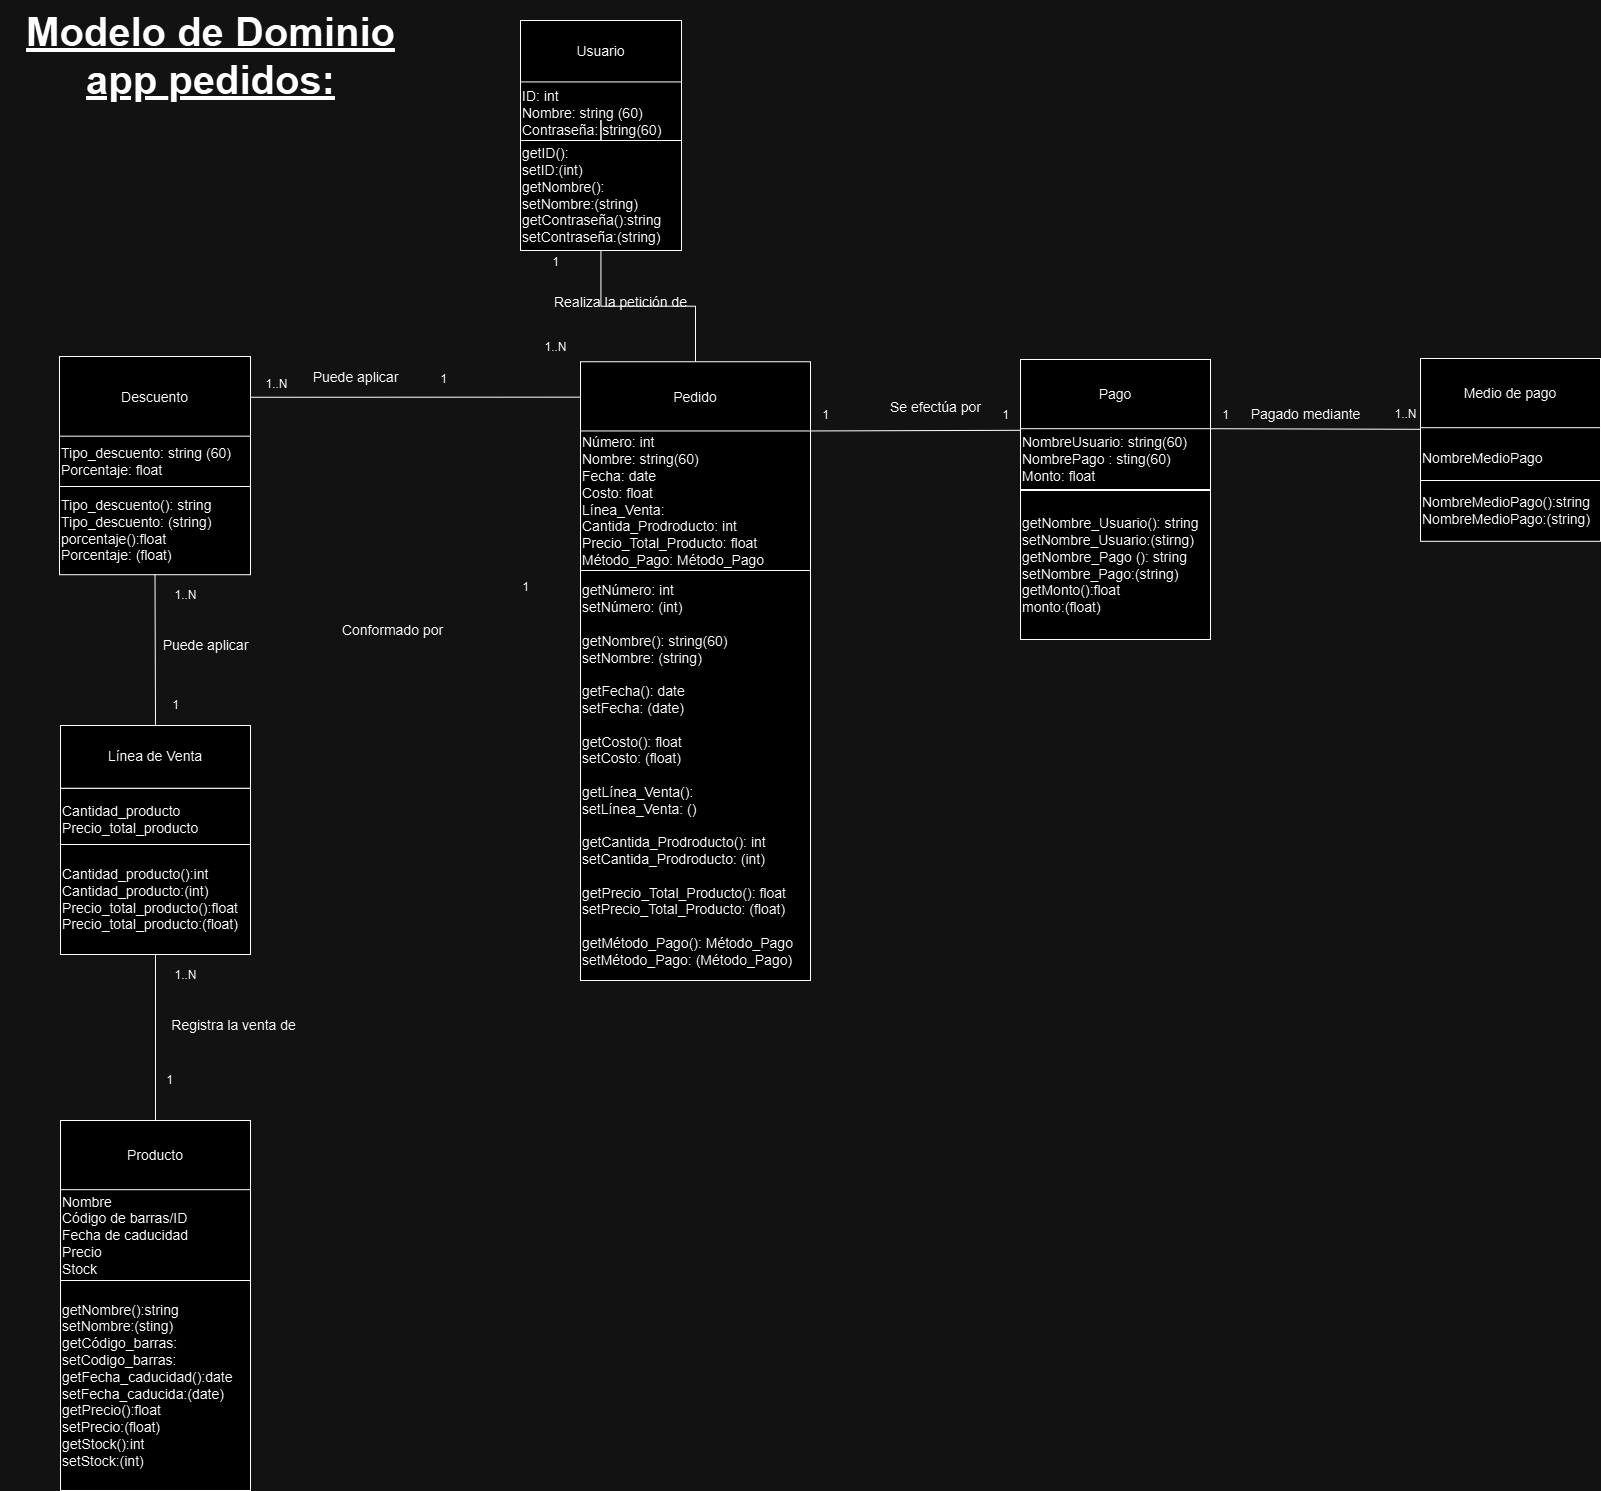

The diagram above was exported from draw.io. Its source (the exported page's mxGraphModel, read from the mxfile embedded in the PNG):
<mxGraphModel dx="-359" dy="2600" grid="1" gridSize="10" guides="1" tooltips="1" connect="1" arrows="1" fold="1" page="1" pageScale="1" pageWidth="827" pageHeight="1169" math="0" shadow="0">
  <root>
    <mxCell id="0" />
    <mxCell id="1" parent="0" />
    <mxCell id="vlU087pEhLgIgHqndEDV-39" value="" style="group;fontFamily=Helvetica;" connectable="0" vertex="1" parent="1">
      <mxGeometry x="3880" y="-70" width="161" height="124.29" as="geometry" />
    </mxCell>
    <mxCell id="vlU087pEhLgIgHqndEDV-40" value="Usuario" style="rounded=0;whiteSpace=wrap;html=1;fontFamily=Helvetica;fontSize=14;align=center;textShadow=0;" vertex="1" parent="vlU087pEhLgIgHqndEDV-39">
      <mxGeometry width="161" height="62.85858783232396" as="geometry" />
    </mxCell>
    <mxCell id="vlU087pEhLgIgHqndEDV-41" value="ID: int&lt;div&gt;Nombre: string (60)&lt;/div&gt;&lt;div&gt;Contraseña: string(60)&lt;/div&gt;" style="rounded=0;whiteSpace=wrap;html=1;fontFamily=Helvetica;fontSize=14;align=left;textShadow=0;" vertex="1" parent="vlU087pEhLgIgHqndEDV-39">
      <mxGeometry y="61.43141216767626" width="161" height="62.85858783232396" as="geometry" />
    </mxCell>
    <mxCell id="vlU087pEhLgIgHqndEDV-42" value="" style="group;fontFamily=Helvetica;" connectable="0" vertex="1" parent="1">
      <mxGeometry x="3940" y="271.26" width="230" height="210" as="geometry" />
    </mxCell>
    <mxCell id="vlU087pEhLgIgHqndEDV-43" value="Pedido" style="rounded=0;whiteSpace=wrap;html=1;fontFamily=Helvetica;fontSize=14;align=center;textShadow=0;" vertex="1" parent="vlU087pEhLgIgHqndEDV-42">
      <mxGeometry width="230" height="70.8" as="geometry" />
    </mxCell>
    <mxCell id="vlU087pEhLgIgHqndEDV-44" value="" style="group;fontFamily=Helvetica;" connectable="0" vertex="1" parent="1">
      <mxGeometry x="3419" y="266" width="191" height="218.74" as="geometry" />
    </mxCell>
    <mxCell id="vlU087pEhLgIgHqndEDV-45" value="Descuento" style="rounded=0;whiteSpace=wrap;html=1;fontFamily=Helvetica;fontSize=14;align=center;textShadow=0;" vertex="1" parent="vlU087pEhLgIgHqndEDV-44">
      <mxGeometry width="190.99999999999997" height="81.51378780280227" as="geometry" />
    </mxCell>
    <mxCell id="vlU087pEhLgIgHqndEDV-46" value="" style="edgeStyle=orthogonalEdgeStyle;rounded=0;orthogonalLoop=1;jettySize=auto;html=1;" edge="1" parent="vlU087pEhLgIgHqndEDV-44" source="vlU087pEhLgIgHqndEDV-47" target="vlU087pEhLgIgHqndEDV-48">
      <mxGeometry relative="1" as="geometry" />
    </mxCell>
    <mxCell id="vlU087pEhLgIgHqndEDV-47" value="Tipo_descuento: string (60)&lt;div&gt;Porcentaje: float&lt;/div&gt;" style="rounded=0;whiteSpace=wrap;html=1;fontFamily=Helvetica;fontSize=14;align=left;textShadow=0;" vertex="1" parent="vlU087pEhLgIgHqndEDV-44">
      <mxGeometry y="79.67" width="191" height="50.33" as="geometry" />
    </mxCell>
    <mxCell id="vlU087pEhLgIgHqndEDV-48" value="Tipo_descuento(): string&lt;div&gt;Tipo_descuento: (string)&lt;/div&gt;&lt;div&gt;porcentaje():float&lt;/div&gt;&lt;div&gt;Porcentaje: (float)&lt;/div&gt;" style="rounded=0;whiteSpace=wrap;html=1;fontFamily=Helvetica;fontSize=14;align=left;textShadow=0;" vertex="1" parent="vlU087pEhLgIgHqndEDV-44">
      <mxGeometry y="130" width="191" height="88.21" as="geometry" />
    </mxCell>
    <mxCell id="vlU087pEhLgIgHqndEDV-49" value="" style="group;fontFamily=Helvetica;" connectable="0" vertex="1" parent="1">
      <mxGeometry x="4380" y="269" width="190" height="280" as="geometry" />
    </mxCell>
    <mxCell id="vlU087pEhLgIgHqndEDV-50" value="Pago" style="rounded=0;whiteSpace=wrap;html=1;fontFamily=Helvetica;fontSize=14;align=center;textShadow=0;" vertex="1" parent="vlU087pEhLgIgHqndEDV-49">
      <mxGeometry width="190" height="70.8" as="geometry" />
    </mxCell>
    <mxCell id="vlU087pEhLgIgHqndEDV-51" value="NombreUsuario: string(60)&lt;div&gt;NombrePago : sting(60)&lt;br&gt;&lt;div&gt;Monto: float&lt;/div&gt;&lt;/div&gt;" style="rounded=0;whiteSpace=wrap;html=1;fontFamily=Helvetica;fontSize=14;align=left;textShadow=0;" vertex="1" parent="vlU087pEhLgIgHqndEDV-49">
      <mxGeometry y="69.2" width="190" height="60.8" as="geometry" />
    </mxCell>
    <mxCell id="vlU087pEhLgIgHqndEDV-52" value="getNombre_Usuario(): string&lt;div&gt;&lt;span style=&quot;background-color: initial;&quot;&gt;setNombre_Usuario:(stirng)&lt;/span&gt;&lt;/div&gt;&lt;div&gt;getNombre_Pago (): string&lt;br&gt;&lt;div&gt;setNombre_Pago:(string)&lt;/div&gt;&lt;div&gt;getMonto():float&lt;/div&gt;&lt;/div&gt;&lt;div&gt;monto:(float)&lt;/div&gt;" style="rounded=0;whiteSpace=wrap;html=1;fontFamily=Helvetica;fontSize=14;align=left;textShadow=0;" vertex="1" parent="vlU087pEhLgIgHqndEDV-49">
      <mxGeometry y="131" width="190" height="149" as="geometry" />
    </mxCell>
    <mxCell id="vlU087pEhLgIgHqndEDV-53" value="" style="group;fontFamily=Helvetica;" connectable="0" vertex="1" parent="1">
      <mxGeometry x="4780" y="268" width="180" height="190" as="geometry" />
    </mxCell>
    <mxCell id="vlU087pEhLgIgHqndEDV-54" value="Medio de pago" style="rounded=0;whiteSpace=wrap;html=1;fontFamily=Helvetica;fontSize=14;align=center;textShadow=0;" vertex="1" parent="vlU087pEhLgIgHqndEDV-53">
      <mxGeometry width="179.99999999999997" height="70.8037838645535" as="geometry" />
    </mxCell>
    <mxCell id="vlU087pEhLgIgHqndEDV-55" value="NombreMedioPago" style="rounded=0;whiteSpace=wrap;html=1;fontFamily=Helvetica;fontSize=14;align=left;textShadow=0;" vertex="1" parent="vlU087pEhLgIgHqndEDV-53">
      <mxGeometry y="69.2" width="179.99999999999997" height="60.8" as="geometry" />
    </mxCell>
    <mxCell id="vlU087pEhLgIgHqndEDV-56" value="NombreMedioPago():string&lt;div&gt;NombreMedioPago:(string)&lt;/div&gt;" style="rounded=0;whiteSpace=wrap;html=1;fontFamily=Helvetica;fontSize=14;align=left;textShadow=0;" vertex="1" parent="vlU087pEhLgIgHqndEDV-53">
      <mxGeometry y="122" width="179.99999999999997" height="60.8" as="geometry" />
    </mxCell>
    <mxCell id="vlU087pEhLgIgHqndEDV-57" value="Modelo de Dominio app&amp;nbsp;&lt;span style=&quot;background-color: initial;&quot;&gt;pedidos:&lt;/span&gt;" style="text;strokeColor=none;align=center;fillColor=none;html=1;verticalAlign=middle;whiteSpace=wrap;rounded=0;fontStyle=5;fontSize=40;" vertex="1" parent="1">
      <mxGeometry x="3360" y="-90" width="421.5" height="110" as="geometry" />
    </mxCell>
    <mxCell id="vlU087pEhLgIgHqndEDV-58" style="edgeStyle=orthogonalEdgeStyle;rounded=0;orthogonalLoop=1;jettySize=auto;html=1;entryX=0.5;entryY=0;entryDx=0;entryDy=0;endArrow=none;endFill=0;" edge="1" parent="1" source="vlU087pEhLgIgHqndEDV-91" target="vlU087pEhLgIgHqndEDV-43">
      <mxGeometry relative="1" as="geometry" />
    </mxCell>
    <mxCell id="vlU087pEhLgIgHqndEDV-59" value="" style="endArrow=none;html=1;rounded=0;exitX=1;exitY=0.5;exitDx=0;exitDy=0;entryX=0;entryY=0.5;entryDx=0;entryDy=0;fontStyle=1" edge="1" parent="1" source="vlU087pEhLgIgHqndEDV-45" target="vlU087pEhLgIgHqndEDV-43">
      <mxGeometry width="50" height="50" relative="1" as="geometry">
        <mxPoint x="3730" y="266" as="sourcePoint" />
        <mxPoint x="3780" y="216" as="targetPoint" />
      </mxGeometry>
    </mxCell>
    <mxCell id="vlU087pEhLgIgHqndEDV-60" value="" style="endArrow=none;html=1;rounded=0;exitX=0.5;exitY=1;exitDx=0;exitDy=0;entryX=0.5;entryY=0;entryDx=0;entryDy=0;" edge="1" parent="1" source="vlU087pEhLgIgHqndEDV-48" target="vlU087pEhLgIgHqndEDV-80">
      <mxGeometry width="50" height="50" relative="1" as="geometry">
        <mxPoint x="3650" y="447" as="sourcePoint" />
        <mxPoint x="3779" y="446" as="targetPoint" />
      </mxGeometry>
    </mxCell>
    <mxCell id="vlU087pEhLgIgHqndEDV-61" value="" style="endArrow=none;html=1;rounded=0;exitX=0;exitY=1;exitDx=0;exitDy=0;entryX=1;entryY=0;entryDx=0;entryDy=0;" edge="1" parent="1" source="vlU087pEhLgIgHqndEDV-50" target="vlU087pEhLgIgHqndEDV-77">
      <mxGeometry width="50" height="50" relative="1" as="geometry">
        <mxPoint x="3729" y="348" as="sourcePoint" />
        <mxPoint x="3858" y="347" as="targetPoint" />
      </mxGeometry>
    </mxCell>
    <mxCell id="vlU087pEhLgIgHqndEDV-62" value="" style="endArrow=none;html=1;rounded=0;exitX=0;exitY=1;exitDx=0;exitDy=0;entryX=1;entryY=0;entryDx=0;entryDy=0;" edge="1" parent="1" source="vlU087pEhLgIgHqndEDV-54" target="vlU087pEhLgIgHqndEDV-51">
      <mxGeometry width="50" height="50" relative="1" as="geometry">
        <mxPoint x="3919" y="358" as="sourcePoint" />
        <mxPoint x="4048" y="357" as="targetPoint" />
      </mxGeometry>
    </mxCell>
    <mxCell id="vlU087pEhLgIgHqndEDV-63" value="&lt;span style=&quot;font-size: 14px;&quot;&gt;Pagado mediante&lt;/span&gt;" style="text;html=1;align=center;verticalAlign=middle;resizable=0;points=[];autosize=1;strokeColor=none;fillColor=none;fontFamily=Helvetica;" vertex="1" parent="1">
      <mxGeometry x="4600" y="309.0300000000001" width="130" height="30" as="geometry" />
    </mxCell>
    <mxCell id="vlU087pEhLgIgHqndEDV-64" value="&lt;span style=&quot;font-size: 14px;&quot;&gt;Puede aplicar&lt;/span&gt;" style="text;html=1;align=center;verticalAlign=middle;resizable=0;points=[];autosize=1;strokeColor=none;fillColor=none;fontFamily=Helvetica;" vertex="1" parent="1">
      <mxGeometry x="3659.9999999999995" y="272.03" width="110" height="30" as="geometry" />
    </mxCell>
    <mxCell id="vlU087pEhLgIgHqndEDV-65" value="&lt;span style=&quot;font-size: 14px;&quot;&gt;Conformado por&lt;/span&gt;" style="text;html=1;align=center;verticalAlign=middle;resizable=0;points=[];autosize=1;strokeColor=none;fillColor=none;fontFamily=Helvetica;" vertex="1" parent="1">
      <mxGeometry x="3692" y="525" width="120" height="30" as="geometry" />
    </mxCell>
    <mxCell id="vlU087pEhLgIgHqndEDV-66" value="&lt;span style=&quot;font-size: 14px;&quot;&gt;Se efectúa por&lt;/span&gt;" style="text;html=1;align=center;verticalAlign=middle;resizable=0;points=[];autosize=1;strokeColor=none;fillColor=none;fontFamily=Helvetica;" vertex="1" parent="1">
      <mxGeometry x="4240" y="302.03" width="110" height="30" as="geometry" />
    </mxCell>
    <mxCell id="vlU087pEhLgIgHqndEDV-67" value="&lt;span style=&quot;font-size: 14px;&quot;&gt;Realiza la petición de&lt;/span&gt;" style="text;html=1;align=center;verticalAlign=middle;resizable=0;points=[];autosize=1;strokeColor=none;fillColor=none;fontFamily=Helvetica;" vertex="1" parent="1">
      <mxGeometry x="3899.9999999999995" y="197.02999999999997" width="160" height="30" as="geometry" />
    </mxCell>
    <mxCell id="vlU087pEhLgIgHqndEDV-68" value="1" style="text;html=1;align=center;verticalAlign=middle;resizable=0;points=[];autosize=1;strokeColor=none;fillColor=none;" vertex="1" parent="1">
      <mxGeometry x="3900" y="156.76999999999998" width="30" height="30" as="geometry" />
    </mxCell>
    <mxCell id="vlU087pEhLgIgHqndEDV-69" value="1..N" style="text;html=1;align=center;verticalAlign=middle;resizable=0;points=[];autosize=1;strokeColor=none;fillColor=none;" vertex="1" parent="1">
      <mxGeometry x="3890" y="242.02999999999997" width="50" height="30" as="geometry" />
    </mxCell>
    <mxCell id="vlU087pEhLgIgHqndEDV-70" value="1..N" style="text;html=1;align=center;verticalAlign=middle;resizable=0;points=[];autosize=1;strokeColor=none;fillColor=none;" vertex="1" parent="1">
      <mxGeometry x="3611" y="279.03" width="50" height="30" as="geometry" />
    </mxCell>
    <mxCell id="vlU087pEhLgIgHqndEDV-71" value="1" style="text;html=1;align=center;verticalAlign=middle;resizable=0;points=[];autosize=1;strokeColor=none;fillColor=none;" vertex="1" parent="1">
      <mxGeometry x="3788" y="274.03" width="30" height="30" as="geometry" />
    </mxCell>
    <mxCell id="vlU087pEhLgIgHqndEDV-72" value="1" style="text;html=1;align=center;verticalAlign=middle;resizable=0;points=[];autosize=1;strokeColor=none;fillColor=none;" vertex="1" parent="1">
      <mxGeometry x="3870" y="482.03" width="30" height="30" as="geometry" />
    </mxCell>
    <mxCell id="vlU087pEhLgIgHqndEDV-73" value="1" style="text;html=1;align=center;verticalAlign=middle;resizable=0;points=[];autosize=1;strokeColor=none;fillColor=none;" vertex="1" parent="1">
      <mxGeometry x="4170" y="310" width="30" height="30" as="geometry" />
    </mxCell>
    <mxCell id="vlU087pEhLgIgHqndEDV-74" value="1" style="text;html=1;align=center;verticalAlign=middle;resizable=0;points=[];autosize=1;strokeColor=none;fillColor=none;" vertex="1" parent="1">
      <mxGeometry x="4350" y="310" width="30" height="30" as="geometry" />
    </mxCell>
    <mxCell id="vlU087pEhLgIgHqndEDV-75" value="1" style="text;html=1;align=center;verticalAlign=middle;resizable=0;points=[];autosize=1;strokeColor=none;fillColor=none;" vertex="1" parent="1">
      <mxGeometry x="4570" y="310" width="30" height="30" as="geometry" />
    </mxCell>
    <mxCell id="vlU087pEhLgIgHqndEDV-76" value="1..N" style="text;html=1;align=center;verticalAlign=middle;resizable=0;points=[];autosize=1;strokeColor=none;fillColor=none;" vertex="1" parent="1">
      <mxGeometry x="4740" y="309.03" width="50" height="30" as="geometry" />
    </mxCell>
    <mxCell id="vlU087pEhLgIgHqndEDV-77" value="Número: int&lt;br&gt;&lt;div&gt;Nombre: string(60)&lt;/div&gt;&lt;div&gt;Fecha: date&lt;/div&gt;&lt;div&gt;Costo: float&lt;/div&gt;&lt;div&gt;Línea_Venta:&amp;nbsp;&lt;/div&gt;&lt;div&gt;Cantida_Prodroducto: int&lt;/div&gt;&lt;div&gt;Precio_Total_Producto: float&lt;/div&gt;&lt;div&gt;Método_Pago:&amp;nbsp;&lt;span style=&quot;background-color: initial;&quot;&gt;Método_Pago&lt;/span&gt;&lt;/div&gt;" style="rounded=0;whiteSpace=wrap;html=1;fontFamily=Helvetica;fontSize=14;align=left;textShadow=0;" vertex="1" parent="1">
      <mxGeometry x="3940" y="340.46000000000004" width="230" height="140.8" as="geometry" />
    </mxCell>
    <mxCell id="vlU087pEhLgIgHqndEDV-78" value="getNúmero: int&lt;div&gt;setNúmero: (int)&lt;/div&gt;&lt;div&gt;&lt;br&gt;&lt;div&gt;getNombre(): string(60)&lt;/div&gt;&lt;div&gt;setNombre: (string)&lt;/div&gt;&lt;div&gt;&lt;br&gt;&lt;/div&gt;&lt;div&gt;getFecha(): date&lt;/div&gt;&lt;div&gt;setFecha: (date)&lt;/div&gt;&lt;div&gt;&lt;br&gt;&lt;/div&gt;&lt;div&gt;getCosto(): float&lt;/div&gt;&lt;div&gt;setCosto: (float)&lt;/div&gt;&lt;div&gt;&lt;br&gt;&lt;/div&gt;&lt;div&gt;getLínea_Venta():&amp;nbsp;&lt;/div&gt;&lt;div&gt;&lt;div&gt;setLínea_Venta: ()&lt;/div&gt;&lt;/div&gt;&lt;div&gt;&lt;br&gt;&lt;/div&gt;&lt;div&gt;getCantida_Prodroducto(): int&lt;/div&gt;&lt;div&gt;setCantida_Prodroducto: (int)&lt;/div&gt;&lt;div&gt;&lt;br&gt;&lt;/div&gt;&lt;div&gt;getPrecio_Total_Producto(): float&lt;/div&gt;&lt;div&gt;setPrecio_Total_Producto: (float)&lt;/div&gt;&lt;div&gt;&lt;br&gt;&lt;/div&gt;&lt;div&gt;getMétodo_Pago():&amp;nbsp;&lt;span style=&quot;background-color: initial;&quot;&gt;Método_Pago&lt;/span&gt;&lt;/div&gt;&lt;/div&gt;&lt;div&gt;setMétodo_Pago: (&lt;span style=&quot;background-color: initial;&quot;&gt;Método_Pago)&lt;/span&gt;&lt;span style=&quot;background-color: initial;&quot;&gt;&lt;/span&gt;&lt;/div&gt;" style="rounded=0;whiteSpace=wrap;html=1;fontFamily=Helvetica;fontSize=14;align=left;textShadow=0;" vertex="1" parent="1">
      <mxGeometry x="3940" y="480" width="230" height="410" as="geometry" />
    </mxCell>
    <mxCell id="vlU087pEhLgIgHqndEDV-79" value="" style="group;fontFamily=Helvetica;" connectable="0" vertex="1" parent="1">
      <mxGeometry x="3420" y="635" width="190" height="125.72" as="geometry" />
    </mxCell>
    <mxCell id="vlU087pEhLgIgHqndEDV-80" value="Línea de Venta" style="rounded=0;whiteSpace=wrap;html=1;fontFamily=Helvetica;fontSize=14;align=center;textShadow=0;" vertex="1" parent="vlU087pEhLgIgHqndEDV-79">
      <mxGeometry width="190.00000000000014" height="62.858571396104665" as="geometry" />
    </mxCell>
    <mxCell id="vlU087pEhLgIgHqndEDV-81" value="Cantidad_producto&lt;div&gt;Precio_total_producto&lt;/div&gt;" style="rounded=0;whiteSpace=wrap;html=1;fontFamily=Helvetica;fontSize=14;align=left;textShadow=0;" vertex="1" parent="vlU087pEhLgIgHqndEDV-79">
      <mxGeometry y="62.86142860389552" width="190.00000000000014" height="62.858571396104665" as="geometry" />
    </mxCell>
    <mxCell id="vlU087pEhLgIgHqndEDV-82" value="" style="endArrow=none;html=1;rounded=0;entryX=0.5;entryY=1;entryDx=0;entryDy=0;" edge="1" parent="1" target="vlU087pEhLgIgHqndEDV-81">
      <mxGeometry width="50" height="50" relative="1" as="geometry">
        <mxPoint x="3515" y="1030" as="sourcePoint" />
        <mxPoint x="3838.05" y="565.74" as="targetPoint" />
      </mxGeometry>
    </mxCell>
    <mxCell id="vlU087pEhLgIgHqndEDV-83" value="&lt;span style=&quot;font-size: 14px;&quot;&gt;Registra la venta de&amp;nbsp;&lt;/span&gt;" style="text;html=1;align=center;verticalAlign=middle;resizable=0;points=[];autosize=1;strokeColor=none;fillColor=none;fontFamily=Helvetica;" vertex="1" parent="1">
      <mxGeometry x="3520" y="920" width="150" height="30" as="geometry" />
    </mxCell>
    <mxCell id="vlU087pEhLgIgHqndEDV-84" value="&lt;span style=&quot;font-size: 14px;&quot;&gt;Puede aplicar&lt;/span&gt;" style="text;html=1;align=center;verticalAlign=middle;resizable=0;points=[];autosize=1;strokeColor=none;fillColor=none;fontFamily=Helvetica;" vertex="1" parent="1">
      <mxGeometry x="3509.9999999999995" y="540" width="110" height="30" as="geometry" />
    </mxCell>
    <mxCell id="vlU087pEhLgIgHqndEDV-85" value="1" style="text;html=1;align=center;verticalAlign=middle;resizable=0;points=[];autosize=1;strokeColor=none;fillColor=none;" vertex="1" parent="1">
      <mxGeometry x="3520.05" y="600" width="30" height="30" as="geometry" />
    </mxCell>
    <mxCell id="vlU087pEhLgIgHqndEDV-86" value="1" style="text;html=1;align=center;verticalAlign=middle;resizable=0;points=[];autosize=1;strokeColor=none;fillColor=none;" vertex="1" parent="1">
      <mxGeometry x="3520.05" y="834" width="30" height="30" as="geometry" />
    </mxCell>
    <mxCell id="vlU087pEhLgIgHqndEDV-87" value="1" style="text;html=1;align=center;verticalAlign=middle;resizable=0;points=[];autosize=1;strokeColor=none;fillColor=none;" vertex="1" parent="1">
      <mxGeometry x="3514.05" y="975" width="30" height="30" as="geometry" />
    </mxCell>
    <mxCell id="vlU087pEhLgIgHqndEDV-88" value="1..N" style="text;html=1;align=center;verticalAlign=middle;resizable=0;points=[];autosize=1;strokeColor=none;fillColor=none;" vertex="1" parent="1">
      <mxGeometry x="3520" y="870" width="50" height="30" as="geometry" />
    </mxCell>
    <mxCell id="vlU087pEhLgIgHqndEDV-89" value="1..N" style="text;html=1;align=center;verticalAlign=middle;resizable=0;points=[];autosize=1;strokeColor=none;fillColor=none;" vertex="1" parent="1">
      <mxGeometry x="3520" y="490" width="50" height="30" as="geometry" />
    </mxCell>
    <mxCell id="vlU087pEhLgIgHqndEDV-90" value="" style="edgeStyle=orthogonalEdgeStyle;rounded=0;orthogonalLoop=1;jettySize=auto;html=1;entryX=0.5;entryY=0;entryDx=0;entryDy=0;endArrow=none;endFill=0;" edge="1" parent="1" source="vlU087pEhLgIgHqndEDV-41" target="vlU087pEhLgIgHqndEDV-91">
      <mxGeometry relative="1" as="geometry">
        <mxPoint x="3961" y="54" as="sourcePoint" />
        <mxPoint x="4055" y="271" as="targetPoint" />
      </mxGeometry>
    </mxCell>
    <mxCell id="vlU087pEhLgIgHqndEDV-91" value="getID():&lt;div&gt;setID:(int)&lt;br&gt;&lt;div&gt;getNombre():&lt;/div&gt;&lt;div&gt;setNombre:(string)&lt;/div&gt;&lt;div&gt;getContraseña():string&lt;/div&gt;&lt;/div&gt;&lt;div&gt;setContraseña:(string)&lt;/div&gt;" style="rounded=0;whiteSpace=wrap;html=1;fontFamily=Helvetica;fontSize=14;align=left;textShadow=0;" vertex="1" parent="1">
      <mxGeometry x="3880" y="50" width="161" height="110" as="geometry" />
    </mxCell>
    <mxCell id="vlU087pEhLgIgHqndEDV-92" value="Cantidad_producto():int&lt;div&gt;Cantidad_producto:(int)&lt;br&gt;&lt;div&gt;Precio_total_producto():float&lt;/div&gt;&lt;/div&gt;&lt;div&gt;Precio_total_producto:(float)&lt;/div&gt;" style="rounded=0;whiteSpace=wrap;html=1;fontFamily=Helvetica;fontSize=14;align=left;textShadow=0;" vertex="1" parent="1">
      <mxGeometry x="3420" y="754" width="190" height="110" as="geometry" />
    </mxCell>
    <mxCell id="vlU087pEhLgIgHqndEDV-93" value="Producto" style="rounded=0;whiteSpace=wrap;html=1;fontFamily=Helvetica;fontSize=14;align=center;textShadow=0;" vertex="1" parent="1">
      <mxGeometry x="3420" y="1030" width="190" height="70.8" as="geometry" />
    </mxCell>
    <mxCell id="vlU087pEhLgIgHqndEDV-94" value="Nombre&lt;div&gt;Código de barras/ID&lt;/div&gt;&lt;div&gt;Fecha de caducidad&lt;/div&gt;&lt;div&gt;Precio&lt;/div&gt;&lt;div&gt;Stock&lt;/div&gt;" style="rounded=0;whiteSpace=wrap;html=1;fontFamily=Helvetica;fontSize=14;align=left;textShadow=0;" vertex="1" parent="1">
      <mxGeometry x="3420" y="1099.2" width="190" height="90.8" as="geometry" />
    </mxCell>
    <mxCell id="vlU087pEhLgIgHqndEDV-95" value="getNombre():string&lt;div&gt;setNombre:(sting)&lt;br&gt;&lt;div&gt;getCódigo_barras:&lt;/div&gt;&lt;div&gt;setCodigo_barras:&lt;/div&gt;&lt;div&gt;&lt;span style=&quot;background-color: initial;&quot;&gt;getFecha_caducidad():date&lt;/span&gt;&lt;/div&gt;&lt;div&gt;setFecha_caducida:(date)&lt;/div&gt;&lt;div&gt;getPrecio():float&lt;/div&gt;&lt;div&gt;setPrecio:(float)&lt;/div&gt;&lt;div&gt;getStock():int&lt;/div&gt;&lt;div&gt;setStock:(int)&lt;/div&gt;&lt;/div&gt;" style="rounded=0;whiteSpace=wrap;html=1;fontFamily=Helvetica;fontSize=14;align=left;textShadow=0;" vertex="1" parent="1">
      <mxGeometry x="3420" y="1190" width="190" height="210" as="geometry" />
    </mxCell>
  </root>
</mxGraphModel>